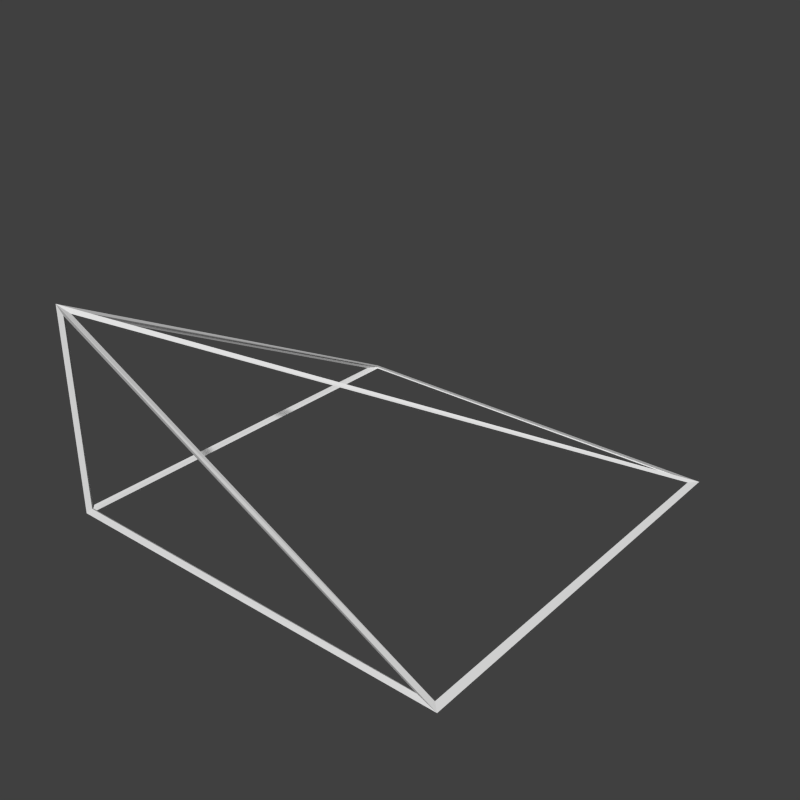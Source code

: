 # Source: halfSlantCornerOut.blend  (saved by Blender 2.71.0; exported with 4.5.12 LTS)
import bpy
from mathutils import Matrix  # noqa: F401  (used for matrix-valued properties, if any)

bpy.ops.wm.read_factory_settings(use_empty=True)
scene = bpy.context.scene
scene.name = 'Scene'

# ---- collections
col_collection_1 = bpy.data.collections.new('Collection 1'); scene.collection.children.link(col_collection_1)

# ---- materials (node trees are filled in below, after node groups)
mat_material = bpy.data.materials.new('Material')
mat_material.alpha_threshold = 0.0
mat_material.use_transparent_shadow = False
mat_material.roughness = 0.5
mat_material.specular_intensity = 0.0
mat_material.line_color = (0.0, 0.0, 0.0, 1.0)
mat_material_001 = bpy.data.materials.new('Material.001')
mat_material_001.alpha_threshold = 0.0
mat_material_001.use_transparent_shadow = False
mat_material_001.roughness = 0.5
mat_material_001.specular_intensity = 0.0
mat_material_001.line_color = (0.0, 0.0, 0.0, 1.0)

# ---- material node trees

# ---- world
world_world = bpy.data.worlds.new('World'); scene.world = world_world
world_world.color = (0.05088, 0.05088, 0.05088)
world_world.use_sun_shadow = False
world_world.sun_shadow_jitter_overblur = 0.0
world_world.cycles.sampling_method = 'MANUAL'
world_world.cycles.sample_map_resolution = 256

# ---- meshes
me_cube = bpy.data.meshes.new('Cube')
me_cube.from_pydata([(0.5, 0.5, -0.5), (0.5, -0.5, -0.5), (-0.5, -0.5, -0.5), (-0.5, 0.5, -0.5), (-0.5, -0.5, 0.0)], [], [(2, 4, 3), (0, 3, 4), (1, 4, 2), (0, 1, 2, 3), (1, 0, 4)])
_uv = me_cube.uv_layers.new(name='UVMap')
_uv.uv.foreach_set('vector', [1.0, 0.0, 1.0, 0.5, 1.192e-07, 0.0, -9.537e-07, 9.537e-07, 1.0, -5.96e-07, 1.0, 1.0, 1.0, 0.0, -2.086e-07, 0.5, -8.941e-08, 0.0, 1.0, -4.768e-07, -4.768e-07, 4.47e-07, 4.47e-07, 1.0, 1.0, 1.0, -4.768e-07, 3.278e-07, 1.0, -4.768e-07, 4.47e-07, 1.0])
me_cube.materials.append(mat_material)
me_cube.use_remesh_preserve_volume = False
me_cube.use_remesh_preserve_attributes = False
me_cube.use_mirror_vertex_groups = False
me_cube.update()
me_cube_001 = bpy.data.meshes.new('Cube.001')
me_cube_001.from_pydata([(0.493, 0.493, -0.4988), (0.507, 0.507, -0.5012), (0.4918, -0.4946, -0.4981), (0.5082, -0.5054, -0.5019), (-0.4942, -0.4942, -0.4942), (-0.5058, -0.5058, -0.5058), (-0.4946, 0.4918, -0.4981), (-0.5054, 0.5082, -0.5019), (-0.4954, -0.4954, -0.007635), (-0.5046, -0.5046, 0.007635), (-0.5, -0.49, -0.49), (-0.5, -0.49, -0.01618), (-0.5, 0.4576, -0.49), (0.4776, 0.4911, -0.4955), (-0.49, 0.4911, -0.4955), (-0.49, -0.4766, -0.01171), (0.4576, -0.5, -0.49), (-0.49, -0.5, -0.01618), (-0.49, -0.5, -0.49), (0.49, 0.49, -0.5), (0.49, -0.49, -0.5), (-0.49, -0.49, -0.5), (-0.49, 0.49, -0.5), (0.4911, -0.49, -0.4955), (0.4911, 0.4776, -0.4955), (-0.4766, -0.49, -0.01171)], [], [(10, 11, 8, 4), (11, 10, 5, 9), (11, 12, 6, 8), (12, 11, 9, 7), (12, 10, 4, 6), (10, 12, 7, 5), (13, 14, 6, 0), (14, 13, 1, 7), (14, 15, 8, 6), (15, 14, 7, 9), (15, 13, 0, 8), (13, 15, 9, 1), (16, 17, 8, 2), (17, 16, 3, 9), (17, 18, 4, 8), (18, 17, 9, 5), (18, 16, 2, 4), (16, 18, 5, 3), (19, 20, 2, 0), (20, 19, 1, 3), (20, 21, 4, 2), (21, 20, 3, 5), (21, 22, 6, 4), (22, 21, 5, 7), (22, 19, 0, 6), (19, 22, 7, 1), (23, 24, 0, 2), (24, 23, 3, 1), (24, 25, 8, 0), (25, 24, 1, 9), (25, 23, 2, 8), (23, 25, 9, 3)])
_uv = me_cube_001.uv_layers.new(name='UVMap')
_uv.uv.foreach_set('vector', [1.49e-07, 0.0, 1.49e-07, 0.5, 1.49e-07, 0.5, 1.49e-07, 0.0, 1.49e-07, 0.5, 1.49e-07, 0.0, 1.49e-07, 0.0, 1.49e-07, 0.5, 1.49e-07, 0.5, 1.0, 0.0, 1.0, 0.0, 1.49e-07, 0.5, 1.0, 0.0, 1.49e-07, 0.5, 1.49e-07, 0.5, 1.0, 0.0, 1.0, 0.0, 1.49e-07, 0.0, 1.49e-07, 0.0, 1.0, 0.0, 1.49e-07, 0.0, 1.0, 0.0, 1.0, 0.0, 1.49e-07, 0.0, 1.0, 1.0, 2.086e-07, 1.0, 2.086e-07, 1.0, 1.0, 1.0, 2.086e-07, 1.0, 1.0, 1.0, 1.0, 1.0, 2.086e-07, 1.0, 2.086e-07, 1.0, -2.086e-07, 1.192e-07, -2.086e-07, 1.192e-07, 2.086e-07, 1.0, -2.086e-07, 1.192e-07, 2.086e-07, 1.0, 2.086e-07, 1.0, -2.086e-07, 1.192e-07, -2.086e-07, 1.192e-07, 1.0, 1.0, 1.0, 1.0, -2.086e-07, 1.192e-07, 1.0, 1.0, -2.086e-07, 1.192e-07, -2.086e-07, 1.192e-07, 1.0, 1.0, 1.0, 0.0, -2.086e-07, 0.5, -2.086e-07, 0.5, 1.0, 0.0, -2.086e-07, 0.5, 1.0, 0.0, 1.0, 0.0, -2.086e-07, 0.5, -2.086e-07, 0.5, -8.941e-08, 0.0, -8.941e-08, 0.0, -2.086e-07, 0.5, -8.941e-08, 0.0, -2.086e-07, 0.5, -2.086e-07, 0.5, -8.941e-08, 0.0, -8.941e-08, 0.0, 1.0, 0.0, 1.0, 0.0, -8.941e-08, 0.0, 1.0, 0.0, -8.941e-08, 0.0, -8.941e-08, 0.0, 1.0, 0.0, 1.0, 1.0, 1.0, 0.0, 1.0, 0.0, 1.0, 1.0, 1.0, 0.0, 1.0, 1.0, 1.0, 1.0, 1.0, 0.0, 1.0, 0.0, -8.941e-08, 1.192e-07, -8.941e-08, 1.192e-07, 1.0, 0.0, -8.941e-08, 1.192e-07, 1.0, 0.0, 1.0, 0.0, -8.941e-08, 1.192e-07, -8.941e-08, 1.192e-07, 2.086e-07, 1.0, 2.086e-07, 1.0, -8.941e-08, 1.192e-07, 2.086e-07, 1.0, -8.941e-08, 1.192e-07, -8.941e-08, 1.192e-07, 2.086e-07, 1.0, 2.086e-07, 1.0, 1.0, 1.0, 1.0, 1.0, 2.086e-07, 1.0, 1.0, 1.0, 2.086e-07, 1.0, 2.086e-07, 1.0, 1.0, 1.0, 1.0, 0.0, 1.0, 1.0, 1.0, 1.0, 1.0, 0.0, 1.0, 1.0, 1.0, 0.0, 1.0, 0.0, 1.0, 1.0, 1.0, 1.0, -2.086e-07, 1.192e-07, -2.086e-07, 1.192e-07, 1.0, 1.0, -2.086e-07, 1.192e-07, 1.0, 1.0, 1.0, 1.0, -2.086e-07, 1.192e-07, -2.086e-07, 1.192e-07, 1.0, 0.0, 1.0, 0.0, -2.086e-07, 1.192e-07, 1.0, 0.0, -2.086e-07, 1.192e-07, -2.086e-07, 1.192e-07, 1.0, 0.0])
me_cube_001.materials.append(mat_material_001)
me_cube_001.use_remesh_preserve_volume = False
me_cube_001.use_remesh_preserve_attributes = False
me_cube_001.use_mirror_vertex_groups = False
me_cube_001.update()

# ---- objects
ob_shape = bpy.data.objects.new('Shape', me_cube)
ob_wireframe = bpy.data.objects.new('WireFrame', me_cube_001)
ob_camera = bpy.data.objects.new('Camera', None)

# ---- transforms, parenting, visibility, modifiers, constraints
ob_shape.location = (0.0, 0.0, 0.0)
ob_shape.lock_rotations_4d = False
ob_shape.empty_display_type = 'ARROWS'
ob_shape.hide_render = True
ob_shape.lineart.crease_threshold = 0.0
ob_wireframe.location = (0.0, 0.0, 0.0)
ob_wireframe.lock_rotations_4d = False
ob_wireframe.empty_display_type = 'ARROWS'
ob_wireframe.lineart.crease_threshold = 0.0
ob_camera.location = (0.0, 0.0, 0.0)

# ---- collection membership
col_collection_1.objects.link(ob_shape)
col_collection_1.objects.link(ob_wireframe)
col_collection_1.objects.link(ob_camera)

# ---- scene / render settings (as saved in the file)
scene.camera = ob_camera
scene.frame_start = 1; scene.frame_end = 250; scene.frame_set(1)
scene.render.engine = 'BLENDER_EEVEE_NEXT'
scene.render.resolution_x = 128
scene.render.resolution_y = 128
scene.render.dither_intensity = 0.0
scene.render.film_transparent = True
scene.cycles.use_denoising = False
scene.cycles.samples = 10
scene.cycles.sampling_pattern = 'TABULATED_SOBOL'
scene.cycles.light_sampling_threshold = 0.0
scene.cycles.use_adaptive_sampling = False
scene.cycles.use_light_tree = False
scene.cycles.blur_glossy = 0.0
scene.cycles.volume_bounces = 1
scene.cycles.pixel_filter_type = 'GAUSSIAN'
scene.cycles.sample_clamp_indirect = 0.0
scene.view_settings.view_transform = 'Standard'
bpy.context.view_layer.update()

# ---- added for rendering (the .blend has no active camera and no usable light): camera, sun
cam_auto = bpy.data.cameras.new('AutoCamera')
cam_auto.lens = 50.0
cam_auto.sensor_width = 36.0
cam_auto.clip_end = 1000.0
ob_auto_camera = bpy.data.objects.new('AutoCamera', cam_auto)
scene.collection.objects.link(ob_auto_camera)
ob_auto_camera.location = (1.41041, -1.68984, 0.878296)
ob_auto_camera.rotation_euler = (1.09748, -7.21219e-08, 0.694738)
scene.camera = ob_auto_camera
light_auto_sun = bpy.data.lights.new('AutoSun', 'SUN')
light_auto_sun.energy = 3.0
light_auto_sun.angle = 0.0523599
ob_auto_sun = bpy.data.objects.new('AutoSun', light_auto_sun)
scene.collection.objects.link(ob_auto_sun)
ob_auto_sun.rotation_euler = (0.872665, 0.174533, 0.523599)
bpy.context.view_layer.update()
